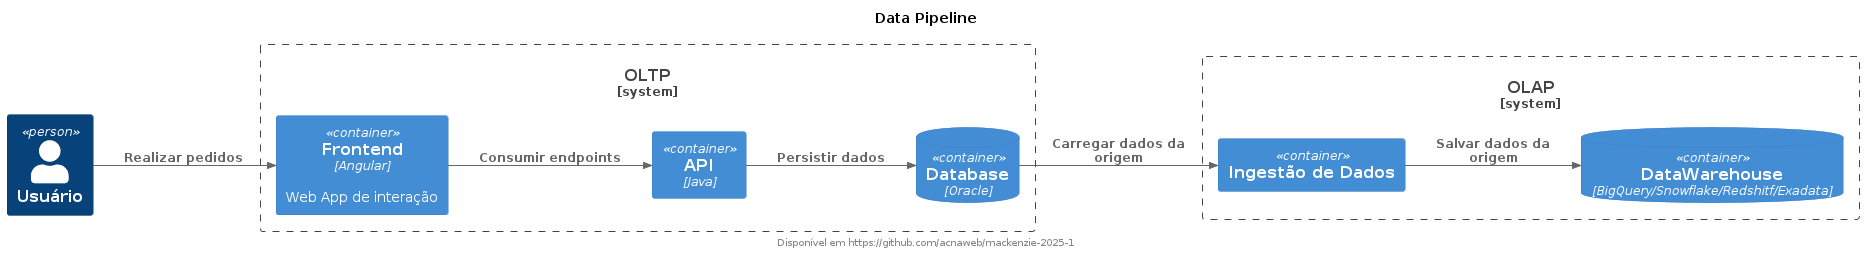

The diagram above was rendered by PlantUML. Its source (embedded in the PNG):
@startuml diagram
title Data Pipeline
footer Disponível em https://github.com/acnaweb/mackenzie-2025-1

!include https://raw.githubusercontent.com/plantuml-stdlib/C4-PlantUML/master/C4_Context.puml
!include https://raw.githubusercontent.com/plantuml-stdlib/C4-PlantUML/master/C4_Container.puml
LAYOUT_LANDSCAPE()

Person(user, "Usuário")

System_Boundary(oltp, "OLTP"){
    Container(frontend, "Frontend", "Angular", "Web App de interação")
    Container(api, "API", "Java")
    ContainerDb(db, "Database", "Oracle")
}

System_Boundary(olap, "OLAP"){
    Container(job, "Ingestão de Dados")
    ContainerDb(dw, "DataWarehouse", "BigQuery/Snowflake/Redshitf/Exadata")
    Rel(job, dw, "Salvar dados da origem")
}

Rel(user, frontend, "Realizar pedidos")
Rel(frontend, api, "Consumir endpoints")
Rel(api, db, "Persistir dados")
Rel(db, job, "Carregar dados da origem")

@enduml